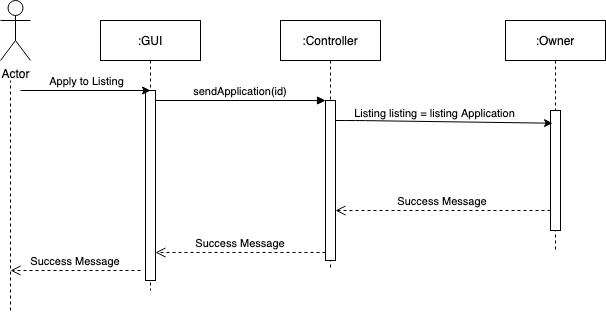

The diagram above was exported from draw.io. Its source (the exported page's mxGraphModel, read from the mxfile embedded in the PNG):
<mxGraphModel dx="1297" dy="719" grid="1" gridSize="10" guides="1" tooltips="1" connect="1" arrows="1" fold="1" page="1" pageScale="1" pageWidth="850" pageHeight="1100" math="0" shadow="0">
  <root>
    <mxCell id="0" />
    <mxCell id="1" parent="0" />
    <mxCell id="QDtFSK9zB0KZ4_8u6dkD-1" value=":GUI" style="shape=umlLifeline;perimeter=lifelinePerimeter;container=1;collapsible=0;recursiveResize=0;rounded=0;shadow=0;strokeWidth=1;" parent="1" vertex="1">
      <mxGeometry x="120" y="80" width="100" height="270" as="geometry" />
    </mxCell>
    <mxCell id="QDtFSK9zB0KZ4_8u6dkD-2" value="" style="points=[];perimeter=orthogonalPerimeter;rounded=0;shadow=0;strokeWidth=1;" parent="QDtFSK9zB0KZ4_8u6dkD-1" vertex="1">
      <mxGeometry x="45" y="70" width="10" height="190" as="geometry" />
    </mxCell>
    <mxCell id="QDtFSK9zB0KZ4_8u6dkD-3" value=":Controller" style="shape=umlLifeline;perimeter=lifelinePerimeter;container=1;collapsible=0;recursiveResize=0;rounded=0;shadow=0;strokeWidth=1;" parent="1" vertex="1">
      <mxGeometry x="300" y="80" width="100" height="250" as="geometry" />
    </mxCell>
    <mxCell id="QDtFSK9zB0KZ4_8u6dkD-4" value="" style="points=[];perimeter=orthogonalPerimeter;rounded=0;shadow=0;strokeWidth=1;" parent="QDtFSK9zB0KZ4_8u6dkD-3" vertex="1">
      <mxGeometry x="45" y="80" width="10" height="160" as="geometry" />
    </mxCell>
    <mxCell id="QDtFSK9zB0KZ4_8u6dkD-5" value="Success Message" style="verticalAlign=bottom;endArrow=open;dashed=1;endSize=8;exitX=0;exitY=0.95;shadow=0;strokeWidth=1;" parent="1" source="QDtFSK9zB0KZ4_8u6dkD-4" target="QDtFSK9zB0KZ4_8u6dkD-2" edge="1">
      <mxGeometry relative="1" as="geometry">
        <mxPoint x="275" y="236" as="targetPoint" />
      </mxGeometry>
    </mxCell>
    <mxCell id="QDtFSK9zB0KZ4_8u6dkD-6" value="sendApplication(id)" style="verticalAlign=bottom;endArrow=block;entryX=0;entryY=0;shadow=0;strokeWidth=1;" parent="1" source="QDtFSK9zB0KZ4_8u6dkD-2" target="QDtFSK9zB0KZ4_8u6dkD-4" edge="1">
      <mxGeometry relative="1" as="geometry">
        <mxPoint x="275" y="160" as="sourcePoint" />
      </mxGeometry>
    </mxCell>
    <mxCell id="QDtFSK9zB0KZ4_8u6dkD-7" value="Actor" style="shape=umlActor;verticalLabelPosition=bottom;verticalAlign=top;html=1;outlineConnect=0;" parent="1" vertex="1">
      <mxGeometry x="20" y="60" width="30" height="60" as="geometry" />
    </mxCell>
    <mxCell id="QDtFSK9zB0KZ4_8u6dkD-8" value="" style="endArrow=classic;html=1;" parent="1" edge="1">
      <mxGeometry relative="1" as="geometry">
        <mxPoint x="40" y="150" as="sourcePoint" />
        <mxPoint x="170" y="150" as="targetPoint" />
      </mxGeometry>
    </mxCell>
    <mxCell id="QDtFSK9zB0KZ4_8u6dkD-9" value="Apply to Listing" style="edgeLabel;resizable=0;html=1;align=center;verticalAlign=middle;" parent="QDtFSK9zB0KZ4_8u6dkD-8" connectable="0" vertex="1">
      <mxGeometry relative="1" as="geometry">
        <mxPoint y="-10" as="offset" />
      </mxGeometry>
    </mxCell>
    <mxCell id="QDtFSK9zB0KZ4_8u6dkD-10" value=":Owner" style="shape=umlLifeline;perimeter=lifelinePerimeter;container=1;collapsible=0;recursiveResize=0;rounded=0;shadow=0;strokeWidth=1;" parent="1" vertex="1">
      <mxGeometry x="525" y="80" width="100" height="230" as="geometry" />
    </mxCell>
    <mxCell id="QDtFSK9zB0KZ4_8u6dkD-11" value="" style="points=[];perimeter=orthogonalPerimeter;rounded=0;shadow=0;strokeWidth=1;" parent="QDtFSK9zB0KZ4_8u6dkD-10" vertex="1">
      <mxGeometry x="45" y="90" width="10" height="120" as="geometry" />
    </mxCell>
    <mxCell id="QDtFSK9zB0KZ4_8u6dkD-13" value="" style="endArrow=classic;html=1;entryX=0.2;entryY=0.106;entryDx=0;entryDy=0;entryPerimeter=0;" parent="1" target="QDtFSK9zB0KZ4_8u6dkD-11" edge="1">
      <mxGeometry relative="1" as="geometry">
        <mxPoint x="355" y="180" as="sourcePoint" />
        <mxPoint x="510" y="180" as="targetPoint" />
        <Array as="points">
          <mxPoint x="375" y="180" />
        </Array>
      </mxGeometry>
    </mxCell>
    <mxCell id="QDtFSK9zB0KZ4_8u6dkD-14" value="Listing listing = listing Application" style="edgeLabel;resizable=0;html=1;align=center;verticalAlign=middle;" parent="QDtFSK9zB0KZ4_8u6dkD-13" connectable="0" vertex="1">
      <mxGeometry relative="1" as="geometry">
        <mxPoint x="-10.99" y="-8.63" as="offset" />
      </mxGeometry>
    </mxCell>
    <mxCell id="QDtFSK9zB0KZ4_8u6dkD-15" value="Success Message" style="verticalAlign=bottom;endArrow=open;dashed=1;endSize=8;shadow=0;strokeWidth=1;" parent="1" edge="1">
      <mxGeometry relative="1" as="geometry">
        <mxPoint x="355" y="269.9999999999998" as="targetPoint" />
        <mxPoint x="570" y="270" as="sourcePoint" />
      </mxGeometry>
    </mxCell>
    <mxCell id="QDtFSK9zB0KZ4_8u6dkD-16" value="" style="endArrow=none;dashed=1;html=1;" parent="1" edge="1">
      <mxGeometry width="50" height="50" relative="1" as="geometry">
        <mxPoint x="30" y="370" as="sourcePoint" />
        <mxPoint x="30" y="140" as="targetPoint" />
        <Array as="points">
          <mxPoint x="30" y="200" />
        </Array>
      </mxGeometry>
    </mxCell>
    <mxCell id="QDtFSK9zB0KZ4_8u6dkD-17" value="Success Message" style="verticalAlign=bottom;endArrow=open;dashed=1;endSize=8;shadow=0;strokeWidth=1;" parent="1" edge="1">
      <mxGeometry relative="1" as="geometry">
        <mxPoint x="30" y="329.9999999999998" as="targetPoint" />
        <mxPoint x="160" y="330" as="sourcePoint" />
      </mxGeometry>
    </mxCell>
  </root>
</mxGraphModel>